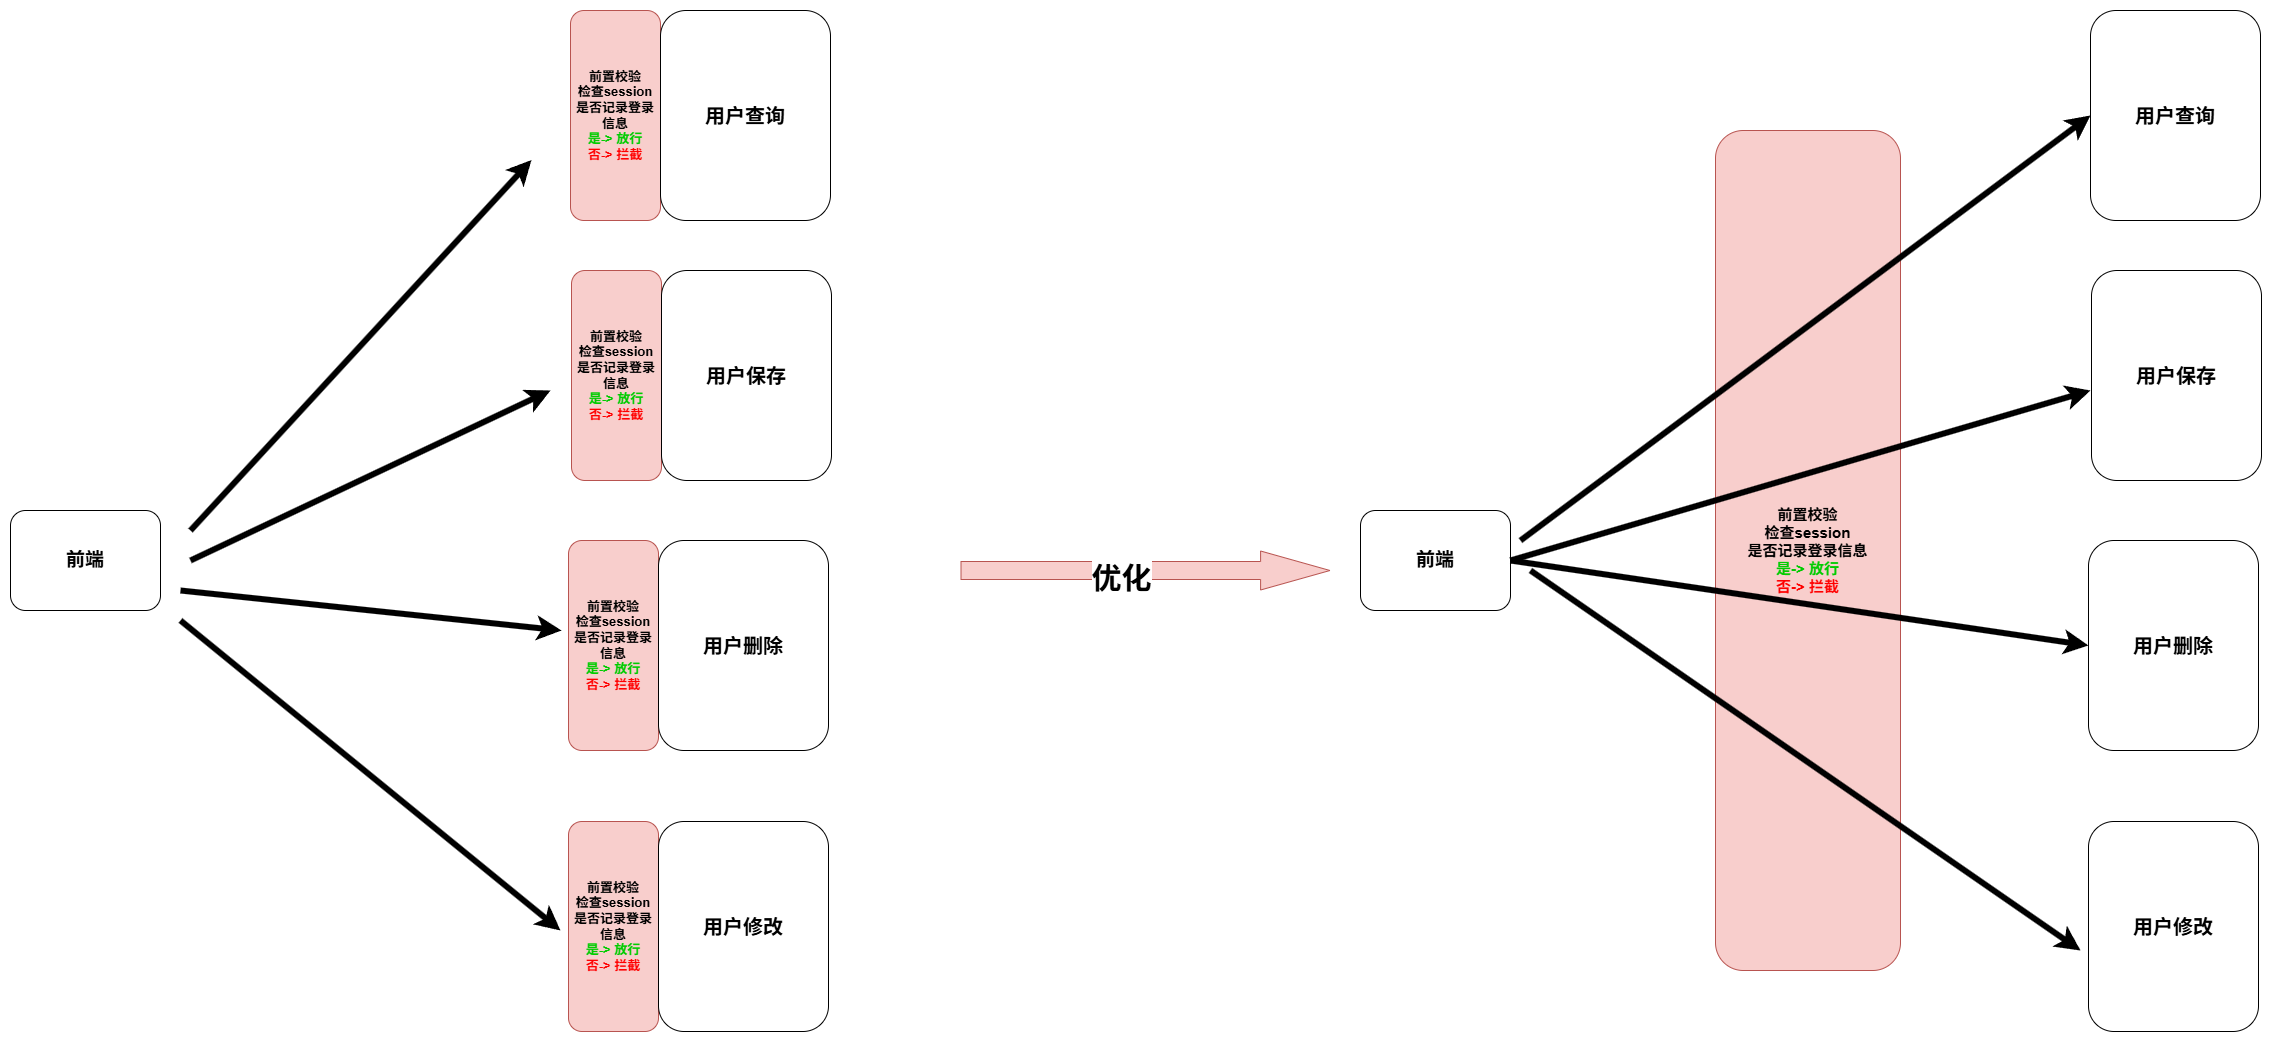

The diagram above was exported from draw.io. Its source (the exported page's mxGraphModel, read from the mxfile embedded in the PNG):
<mxGraphModel dx="3935" dy="1886" grid="1" gridSize="10" guides="1" tooltips="1" connect="1" arrows="1" fold="1" page="1" pageScale="1" pageWidth="827" pageHeight="1169" math="0" shadow="0">
  <root>
    <mxCell id="0" />
    <mxCell id="1" parent="0" />
    <mxCell id="2" parent="1" style="rounded=1;whiteSpace=wrap;html=1;fontSize=13;fontStyle=1;fillColor=#f8cecc;strokeColor=#b85450;" value="前置校验&lt;div&gt;检查session&lt;/div&gt;&lt;div&gt;是否记录登录信息&lt;/div&gt;&lt;div&gt;&lt;font style=&quot;color: rgb(0, 204, 0);&quot;&gt;是-&amp;gt; 放行&lt;/font&gt;&lt;/div&gt;&lt;div&gt;&lt;font style=&quot;color: rgb(255, 0, 0);&quot;&gt;否-&amp;gt; 拦截&lt;/font&gt;&lt;/div&gt;" vertex="1">
      <mxGeometry height="210" width="90" x="640" y="4240" as="geometry" />
    </mxCell>
    <mxCell id="3" parent="1" style="rounded=1;whiteSpace=wrap;html=1;fontSize=20;fontStyle=1;" value="用户查询" vertex="1">
      <mxGeometry height="210" width="170" x="730" y="4240" as="geometry" />
    </mxCell>
    <mxCell id="4" parent="1" style="rounded=1;whiteSpace=wrap;html=1;fontSize=19;fontStyle=1;" value="前端" vertex="1">
      <mxGeometry height="100" width="150" x="80" y="4740" as="geometry" />
    </mxCell>
    <mxCell id="5" edge="1" parent="1" style="endArrow=classic;html=1;rounded=0;strokeWidth=6;" value="">
      <mxGeometry height="50" relative="1" width="50" as="geometry">
        <mxPoint x="260" y="4760" as="sourcePoint" />
        <mxPoint x="601" y="4389.5" as="targetPoint" />
      </mxGeometry>
    </mxCell>
    <mxCell id="6" parent="1" style="rounded=1;whiteSpace=wrap;html=1;fontSize=13;fontStyle=1;fillColor=#f8cecc;strokeColor=#b85450;" value="前置校验&lt;div&gt;检查session&lt;/div&gt;&lt;div&gt;是否记录登录信息&lt;/div&gt;&lt;div&gt;&lt;font style=&quot;color: rgb(0, 204, 0);&quot;&gt;是-&amp;gt; 放行&lt;/font&gt;&lt;/div&gt;&lt;div&gt;&lt;font style=&quot;color: rgb(255, 0, 0);&quot;&gt;否-&amp;gt; 拦截&lt;/font&gt;&lt;/div&gt;" vertex="1">
      <mxGeometry height="210" width="90" x="641" y="4500" as="geometry" />
    </mxCell>
    <mxCell id="7" parent="1" style="rounded=1;whiteSpace=wrap;html=1;fontSize=20;fontStyle=1;" value="用户保存" vertex="1">
      <mxGeometry height="210" width="170" x="731" y="4500" as="geometry" />
    </mxCell>
    <mxCell id="8" parent="1" style="rounded=1;whiteSpace=wrap;html=1;fontSize=13;fontStyle=1;fillColor=#f8cecc;strokeColor=#b85450;" value="前置校验&lt;div&gt;检查session&lt;/div&gt;&lt;div&gt;是否记录登录信息&lt;/div&gt;&lt;div&gt;&lt;font style=&quot;color: rgb(0, 204, 0);&quot;&gt;是-&amp;gt; 放行&lt;/font&gt;&lt;/div&gt;&lt;div&gt;&lt;font style=&quot;color: rgb(255, 0, 0);&quot;&gt;否-&amp;gt; 拦截&lt;/font&gt;&lt;/div&gt;" vertex="1">
      <mxGeometry height="210" width="90" x="638" y="4770" as="geometry" />
    </mxCell>
    <mxCell id="9" parent="1" style="rounded=1;whiteSpace=wrap;html=1;fontSize=20;fontStyle=1;" value="用户删除" vertex="1">
      <mxGeometry height="210" width="170" x="728" y="4770" as="geometry" />
    </mxCell>
    <mxCell id="10" parent="1" style="rounded=1;whiteSpace=wrap;html=1;fontSize=13;fontStyle=1;fillColor=#f8cecc;strokeColor=#b85450;" value="前置校验&lt;div&gt;检查session&lt;/div&gt;&lt;div&gt;是否记录登录信息&lt;/div&gt;&lt;div&gt;&lt;font style=&quot;color: rgb(0, 204, 0);&quot;&gt;是-&amp;gt; 放行&lt;/font&gt;&lt;/div&gt;&lt;div&gt;&lt;font style=&quot;color: rgb(255, 0, 0);&quot;&gt;否-&amp;gt; 拦截&lt;/font&gt;&lt;/div&gt;" vertex="1">
      <mxGeometry height="210" width="90" x="638" y="5051" as="geometry" />
    </mxCell>
    <mxCell id="11" parent="1" style="rounded=1;whiteSpace=wrap;html=1;fontSize=20;fontStyle=1;" value="用户修改" vertex="1">
      <mxGeometry height="210" width="170" x="728" y="5051" as="geometry" />
    </mxCell>
    <mxCell id="12" edge="1" parent="1" style="endArrow=classic;html=1;rounded=0;strokeWidth=6;" value="">
      <mxGeometry height="50" relative="1" width="50" as="geometry">
        <mxPoint x="260" y="4790" as="sourcePoint" />
        <mxPoint x="620" y="4620" as="targetPoint" />
      </mxGeometry>
    </mxCell>
    <mxCell id="13" edge="1" parent="1" style="endArrow=classic;html=1;rounded=0;strokeWidth=6;" value="">
      <mxGeometry height="50" relative="1" width="50" as="geometry">
        <mxPoint x="250" y="4820" as="sourcePoint" />
        <mxPoint x="631" y="4860" as="targetPoint" />
      </mxGeometry>
    </mxCell>
    <mxCell id="14" edge="1" parent="1" style="endArrow=classic;html=1;rounded=0;strokeWidth=6;" value="">
      <mxGeometry height="50" relative="1" width="50" as="geometry">
        <mxPoint x="250" y="4850" as="sourcePoint" />
        <mxPoint x="630" y="5160" as="targetPoint" />
      </mxGeometry>
    </mxCell>
    <mxCell id="15" parent="1" style="rounded=1;whiteSpace=wrap;html=1;fontSize=15;fontStyle=1;fillColor=#f8cecc;strokeColor=#b85450;" value="前置校验&lt;div&gt;检查session&lt;/div&gt;&lt;div&gt;是否记录登录信息&lt;/div&gt;&lt;div&gt;&lt;font style=&quot;color: rgb(0, 204, 0);&quot;&gt;是-&amp;gt; 放行&lt;/font&gt;&lt;/div&gt;&lt;div&gt;&lt;font style=&quot;color: rgb(255, 0, 0);&quot;&gt;否-&amp;gt; 拦截&lt;/font&gt;&lt;/div&gt;" vertex="1">
      <mxGeometry height="840" width="185" x="1785" y="4360" as="geometry" />
    </mxCell>
    <mxCell id="16" parent="1" style="rounded=1;whiteSpace=wrap;html=1;fontSize=20;fontStyle=1;" value="用户查询" vertex="1">
      <mxGeometry height="210" width="170" x="2160" y="4240" as="geometry" />
    </mxCell>
    <mxCell id="17" parent="1" style="rounded=1;whiteSpace=wrap;html=1;fontSize=19;fontStyle=1;" value="前端" vertex="1">
      <mxGeometry height="100" width="150" x="1430" y="4740" as="geometry" />
    </mxCell>
    <mxCell id="18" edge="1" parent="1" style="endArrow=classic;html=1;rounded=0;strokeWidth=6;entryX=0;entryY=0.5;entryDx=0;entryDy=0;" target="16" value="">
      <mxGeometry height="50" relative="1" width="50" as="geometry">
        <mxPoint x="1590" y="4770" as="sourcePoint" />
        <mxPoint x="2031" y="4389.5" as="targetPoint" />
      </mxGeometry>
    </mxCell>
    <mxCell id="19" parent="1" style="rounded=1;whiteSpace=wrap;html=1;fontSize=20;fontStyle=1;" value="用户保存" vertex="1">
      <mxGeometry height="210" width="170" x="2161" y="4500" as="geometry" />
    </mxCell>
    <mxCell id="20" parent="1" style="rounded=1;whiteSpace=wrap;html=1;fontSize=20;fontStyle=1;" value="用户删除" vertex="1">
      <mxGeometry height="210" width="170" x="2158" y="4770" as="geometry" />
    </mxCell>
    <mxCell id="21" parent="1" style="rounded=1;whiteSpace=wrap;html=1;fontSize=20;fontStyle=1;" value="用户修改" vertex="1">
      <mxGeometry height="210" width="170" x="2158" y="5051" as="geometry" />
    </mxCell>
    <mxCell id="22" edge="1" parent="1" source="17" style="endArrow=classic;html=1;rounded=0;strokeWidth=6;exitX=1;exitY=0.5;exitDx=0;exitDy=0;" value="">
      <mxGeometry height="50" relative="1" width="50" as="geometry">
        <mxPoint x="1690" y="4790" as="sourcePoint" />
        <mxPoint x="2160" y="4620" as="targetPoint" />
      </mxGeometry>
    </mxCell>
    <mxCell id="23" edge="1" parent="1" source="17" style="endArrow=classic;html=1;rounded=0;strokeWidth=6;exitX=1;exitY=0.5;exitDx=0;exitDy=0;entryX=0;entryY=0.5;entryDx=0;entryDy=0;" target="20" value="">
      <mxGeometry height="50" relative="1" width="50" as="geometry">
        <mxPoint x="1680" y="4820" as="sourcePoint" />
        <mxPoint x="2061" y="4860" as="targetPoint" />
      </mxGeometry>
    </mxCell>
    <mxCell id="24" edge="1" parent="1" style="endArrow=classic;html=1;rounded=0;strokeWidth=6;" value="">
      <mxGeometry height="50" relative="1" width="50" as="geometry">
        <mxPoint x="1600" y="4800" as="sourcePoint" />
        <mxPoint x="2150" y="5180" as="targetPoint" />
      </mxGeometry>
    </mxCell>
    <mxCell id="25" edge="1" parent="1" style="shape=flexArrow;endArrow=classic;html=1;rounded=0;width=18;endSize=22.8;fillColor=#f8cecc;strokeColor=#b85450;" value="">
      <mxGeometry height="50" relative="1" width="50" as="geometry">
        <mxPoint x="1030" y="4800" as="sourcePoint" />
        <mxPoint x="1400" y="4800" as="targetPoint" />
      </mxGeometry>
    </mxCell>
    <mxCell id="26" connectable="0" parent="25" style="edgeLabel;html=1;align=center;verticalAlign=middle;resizable=0;points=[];fontSize=30;fontStyle=1" value="优化" vertex="1">
      <mxGeometry relative="1" x="-0.1362" y="-7" as="geometry">
        <mxPoint as="offset" />
      </mxGeometry>
    </mxCell>
  </root>
</mxGraphModel>